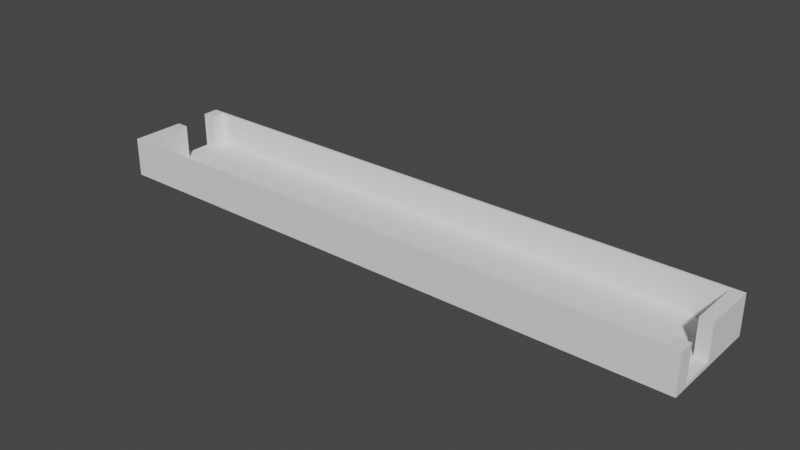 # Source: LongHallway.blend  (saved by Blender 2.91.10; exported with 4.5.12 LTS)
import bpy
from mathutils import Matrix  # noqa: F401  (used for matrix-valued properties, if any)

bpy.ops.wm.read_factory_settings(use_empty=True)
scene = bpy.context.scene
scene.name = 'Scene'

# ---- collections
col_collection = bpy.data.collections.new('Collection'); scene.collection.children.link(col_collection)

# ---- world
world_world = bpy.data.worlds.new('World'); scene.world = world_world
world_world.use_nodes = True; world_world.node_tree.nodes.clear()
_N = world_world.node_tree.nodes; _L = world_world.node_tree.links
n0 = _N.new('ShaderNodeOutputWorld'); n0.name = 'World Output'; n0.location = (300, 300)
n1 = _N.new('ShaderNodeBackground'); n1.name = 'Background'; n1.location = (10, 300)
n1.inputs[0].default_value = (0.05088, 0.05088, 0.05088, 1.0)
_L.new(n1.outputs[0], n0.inputs[0])
n0.is_active_output = True
world_world.color = (0.05088, 0.05088, 0.05088)
world_world.use_sun_shadow = False
world_world.sun_shadow_jitter_overblur = 0.0

# ---- meshes
me_cube_002 = bpy.data.meshes.new('Cube.002')
me_cube_002.from_pydata([(13.48, -1.908, -0.8047), (13.48, -0.1084, -0.8047), (-14.39, 0.07016, -0.8047), (-14.39, 1.87, -0.8047), (-15.37, -2.701, -1.0), (-15.37, 2.701, -1.0), (15.37, -2.701, -1.0), (15.37, 2.701, -1.0), (-14.75, -2.593, -0.803), (-14.75, 2.593, -0.803), (14.75, 2.593, -0.803), (14.75, -2.593, -0.803), (-14.75, 0.07016, -0.803), (-14.39, 0.07016, -0.803), (-14.39, 1.87, -0.803), (-14.75, 1.87, -0.803), (13.48, -1.908, -0.803), (14.75, -1.908, -0.803), (13.48, -0.1084, -0.803), (14.75, -0.1084, -0.803)], [], [(3, 2, 13, 14), (5, 7, 6, 4), (16, 0, 1, 18), (13, 12, 8, 11, 17, 16, 18, 19, 10, 9, 15, 14), (1, 0, 17, 19), (3, 15, 12, 13), (4, 6, 11, 8), (7, 5, 9, 10), (6, 7, 10, 19, 17, 11), (5, 4, 8, 12, 15, 9)])
_uv = me_cube_002.uv_layers.new(name='UVMap')
_uv.uv.foreach_set('vector', [0.625, 0.5, 0.625, 0.25, 0.6248, 0.25, 0.6248, 0.5, 0.125, 0.5, 0.375, 0.5, 0.375, 0.75, 0.125, 0.75, 0.6248, 1.0, 0.625, 1.0, 0.625, 0.75, 0.6248, 0.75, 0.867, 0.6218, 0.87, 0.6218, 0.87, 0.745, 0.63, 0.745, 0.63, 0.7133, 0.6403, 0.7133, 0.6403, 0.63, 0.63, 0.63, 0.63, 0.505, 0.87, 0.505, 0.87, 0.5385, 0.867, 0.5385, 0.625, 0.75, 0.625, 1.0, 0.0, 0.0, 0.0, 0.0, 0.0, 0.0, 0.0, 0.0, 0.87, 0.6218, 0.867, 0.6218, 0.125, 0.75, 0.375, 0.75, 0.63, 0.745, 0.87, 0.745, 0.375, 0.5, 0.125, 0.5, 0.87, 0.505, 0.63, 0.505, 0.375, 0.75, 0.375, 0.5, 0.63, 0.505, 0.0, 0.0, 0.63, 0.7133, 0.63, 0.745, 0.125, 0.5, 0.125, 0.75, 0.87, 0.745, 0.87, 0.6218, 0.87, 0.5385, 0.87, 0.505])
me_cube_002.use_remesh_fix_poles = True
me_cube_002.use_remesh_preserve_attributes = False
me_cube_002.use_mirror_vertex_groups = False
me_cube_002.update()
me_cube_003 = bpy.data.meshes.new('Cube.003')
me_cube_003.from_pydata([(13.48, -1.908, -0.8047), (13.48, -0.1084, -0.8047), (-14.39, 0.07016, -0.8047), (-14.39, 1.87, -0.8047), (-15.37, -2.701, -1.0), (-14.75, -2.593, 1.0), (-15.37, 2.701, -1.0), (-14.75, 2.593, 1.0), (15.37, -2.701, -1.0), (14.75, -2.593, 1.0), (15.37, 2.701, -1.0), (14.75, 2.593, 1.0), (-15.37, -2.701, 1.0), (-15.37, 2.701, 1.0), (15.37, 2.701, 1.0), (15.37, -2.701, 1.0), (-14.75, -2.593, -0.803), (-14.75, 2.593, -0.803), (14.75, 2.593, -0.803), (14.75, -2.593, -0.803), (-15.37, 0.07016, 1.0), (-14.75, 0.07016, 1.0), (-14.75, 0.07016, -0.803), (-15.37, 0.07016, -0.8047), (-14.39, 0.07016, -0.803), (-14.39, 1.87, -0.803), (-15.37, 1.87, 1.0), (-14.75, 1.87, 1.0), (-15.37, 1.87, -0.8047), (-14.75, 1.87, -0.803), (13.48, -1.908, -0.803), (15.37, -1.908, 1.0), (14.75, -1.908, 1.0), (14.75, -1.908, -0.803), (15.37, -1.908, -0.8047), (14.75, -0.1084, 1.0), (15.37, -0.1084, 1.0), (13.48, -0.1084, -0.803), (14.75, -0.1084, -0.803), (15.37, -0.1084, -0.8047)], [], [(6, 13, 14, 10), (8, 15, 12, 4), (7, 11, 14, 13), (9, 5, 12, 15), (5, 9, 19, 16), (11, 7, 17, 18), (2, 23, 20, 21, 22, 24), (27, 26, 28, 3, 25, 29), (23, 2, 3, 28), (13, 6, 4, 12, 20, 23, 28, 26), (27, 7, 13, 26), (20, 12, 5, 21), (21, 5, 16, 22), (17, 7, 27, 29), (33, 32, 31, 34, 0, 30), (39, 36, 35, 38, 37, 1), (1, 0, 34, 39), (15, 8, 10, 14, 36, 39, 34, 31), (35, 11, 18, 38), (19, 9, 32, 33), (32, 9, 15, 31), (36, 14, 11, 35)])
_uv = me_cube_003.uv_layers.new(name='UVMap')
_uv.uv.foreach_set('vector', [0.3118, 0.0, 0.2467, 0.0, 0.2467, 1.0, 0.3118, 1.0, 0.2467, 0.0, 0.1816, 0.0, 0.1816, 1.0, 0.2467, 1.0, 0.08791, 0.02, 0.08791, 0.98, 0.09142, 1.0, 0.09142, 0.0, 0.09494, 0.98, 0.09494, 0.02, 0.09142, 0.0, 0.09142, 1.0, 0.4291, 0.96, 0.4291, 0.0, 0.3704, 0.0, 0.3704, 0.96, 0.3704, 0.96, 0.3704, 0.0, 0.3118, 0.0, 0.3118, 0.96, 0.526, 0.0, 0.4942, 0.0, 0.4942, 0.05872, 0.5142, 0.05872, 0.5142, 5.639e-05, 0.526, 5.639e-05, 0.506, 0.1174, 0.526, 0.1174, 0.526, 0.05872, 0.4942, 0.05872, 0.4942, 0.05878, 0.506, 0.05878, 0.4942, 0.176, 0.526, 0.176, 0.526, 0.1174, 0.4942, 0.1174, 0.4291, 0.3516, 0.4942, 0.3516, 0.4942, 0.1758, 0.4291, 0.1758, 0.4291, 0.266, 0.4878, 0.266, 0.4878, 0.3245, 0.4291, 0.3245, 0.06438, 0.02, 0.08791, 0.02, 0.09142, 0.0, 0.06438, 0.0, 0.1816, 0.0, 0.09142, 0.0, 0.09494, 0.02, 0.1816, 0.02, 0.4291, 0.4395, 0.4291, 0.5262, 0.4877, 0.5262, 0.4877, 0.4395, 0.4942, 0.176, 0.4942, 0.2347, 0.5177, 0.2347, 0.5177, 0.176, 0.5464, 0.3928, 0.4877, 0.3928, 0.4877, 0.4128, 0.5465, 0.4128, 0.5465, 0.3516, 0.5464, 0.3516, 0.4877, 0.4741, 0.5465, 0.4741, 0.5465, 0.4541, 0.4878, 0.4541, 0.4878, 0.4128, 0.4877, 0.4128, 0.4877, 0.5353, 0.5463, 0.5353, 0.5463, 0.4741, 0.4877, 0.4741, 0.4291, 0.1758, 0.4942, 0.1758, 0.4942, 0.0, 0.4291, 0.0, 0.4291, 0.09142, 0.4878, 0.09142, 0.4878, 0.15, 0.4291, 0.15, 0.4291, 0.3516, 0.4291, 0.4395, 0.4877, 0.4395, 0.4877, 0.3516, 0.4942, 0.2347, 0.4942, 0.2933, 0.5164, 0.2933, 0.5164, 0.2347, 0.1172, 0.98, 0.09494, 0.98, 0.09142, 1.0, 0.1172, 1.0, 0.0, 1.0, 0.09142, 1.0, 0.08791, 0.98, 0.0, 0.98])
me_cube_003.use_remesh_fix_poles = True
me_cube_003.use_remesh_preserve_attributes = False
me_cube_003.use_mirror_vertex_groups = False
me_cube_003.update()

# ---- objects
ob_ground = bpy.data.objects.new('Ground', me_cube_002)
ob_walls = bpy.data.objects.new('Walls', me_cube_003)

# ---- transforms, parenting, visibility, modifiers, constraints
ob_ground.location = (0.0, 0.0, 0.04345)
ob_ground.lineart.crease_threshold = 0.0
ob_walls.location = (0.0, 0.0, 0.0)
ob_walls.lineart.crease_threshold = 0.0

# ---- collection membership
col_collection.objects.link(ob_ground)
col_collection.objects.link(ob_walls)

# ---- scene / render settings (as saved in the file)
scene.frame_start = 1; scene.frame_end = 250; scene.frame_set(21)
scene.render.engine = 'BLENDER_EEVEE_NEXT'
scene.cycles.use_denoising = False
scene.cycles.samples = 128
scene.cycles.sampling_pattern = 'TABULATED_SOBOL'
scene.cycles.use_adaptive_sampling = False
scene.cycles.use_light_tree = False
scene.view_settings.view_transform = 'Filmic'
bpy.context.view_layer.update()

# ---- added for rendering (the .blend has no active camera and no usable light): camera, sun
cam_auto = bpy.data.cameras.new('AutoCamera')
cam_auto.lens = 50.0
cam_auto.sensor_width = 36.0
cam_auto.clip_end = 1000.0
ob_auto_camera = bpy.data.objects.new('AutoCamera', cam_auto)
scene.collection.objects.link(ob_auto_camera)
ob_auto_camera.location = (28.9312, -34.7174, 23.1449)
ob_auto_camera.rotation_euler = (1.09748, -7.21219e-08, 0.694738)
scene.camera = ob_auto_camera
light_auto_sun = bpy.data.lights.new('AutoSun', 'SUN')
light_auto_sun.energy = 3.0
light_auto_sun.angle = 0.0523599
ob_auto_sun = bpy.data.objects.new('AutoSun', light_auto_sun)
scene.collection.objects.link(ob_auto_sun)
ob_auto_sun.rotation_euler = (0.872665, 0.174533, 0.523599)
bpy.context.view_layer.update()
